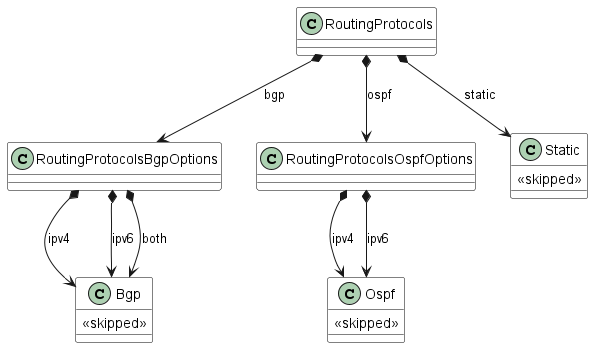

The diagram above was rendered by PlantUML. Its source (embedded in the PNG):
@startuml
skinparam {
    ClassBackgroundColor White
    ClassBorderColor Black
}


class RoutingProtocols {

}

RoutingProtocols *--> RoutingProtocolsBgpOptions : bgp
RoutingProtocols *--> RoutingProtocolsOspfOptions : ospf
RoutingProtocols *--> Static : static


class RoutingProtocolsBgpOptions {

}

RoutingProtocolsBgpOptions *--> Bgp : ipv4
RoutingProtocolsBgpOptions *--> Bgp : ipv6
RoutingProtocolsBgpOptions *--> Bgp : both


class RoutingProtocolsOspfOptions {

}

RoutingProtocolsOspfOptions *--> Ospf : ipv4
RoutingProtocolsOspfOptions *--> Ospf : ipv6



class Bgp {
  <<skipped>>
}

class Ospf {
  <<skipped>>
}

class Static {
  <<skipped>>
}
@enduml